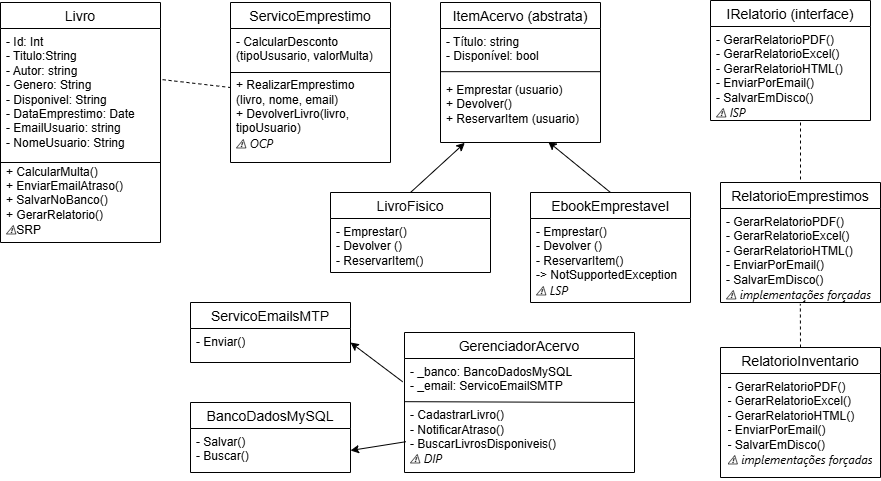

The diagram above was exported from draw.io. Its source (the exported page's mxGraphModel, read from the mxfile embedded in the PNG):
<mxGraphModel dx="1272" dy="697" grid="1" gridSize="10" guides="1" tooltips="1" connect="1" arrows="1" fold="1" page="1" pageScale="1" pageWidth="827" pageHeight="1169" math="0" shadow="0">
  <root>
    <mxCell id="0" />
    <mxCell id="1" parent="0" />
    <mxCell id="PDEygTIOKN9RIsHaOMCa-10" parent="1" style="swimlane;fontStyle=0;childLayout=stackLayout;horizontal=1;startSize=26;horizontalStack=0;resizeParent=1;resizeParentMax=0;resizeLast=0;collapsible=1;marginBottom=0;align=center;fontSize=14;" value="Livro" vertex="1">
      <mxGeometry height="240" width="160" x="10" y="30" as="geometry" />
    </mxCell>
    <mxCell id="PDEygTIOKN9RIsHaOMCa-13" parent="PDEygTIOKN9RIsHaOMCa-10" style="text;strokeColor=none;fillColor=none;spacingLeft=4;spacingRight=4;overflow=hidden;rotatable=0;points=[[0,0.5],[1,0.5]];portConstraint=eastwest;fontSize=12;whiteSpace=wrap;html=1;" value="- Id: Int&lt;br&gt;- Titulo:String&lt;br&gt;- Autor: string&lt;div&gt;- Genero: String&lt;br&gt;- Disponivel: String&lt;br&gt;- DataEmprestimo: Date&lt;br&gt;- EmailUsuario: string&lt;br&gt;- NomeUsuario: String&lt;br&gt;&lt;br&gt;+ CalcularMulta()&lt;br&gt;+ EnviarEmailAtraso()&lt;br&gt;+ SalvarNoBanco()&lt;br&gt;+ GerarRelatorio()&lt;/div&gt;&lt;div&gt;&lt;span style=&quot;font-family: &amp;quot;Anthropic Sans&amp;quot;, -apple-system, BlinkMacSystemFont, &amp;quot;Segoe UI&amp;quot;, sans-serif; font-style: italic; text-wrap-mode: nowrap; background-color: transparent; color: light-dark(rgb(0, 0, 0), rgb(255, 255, 255));&quot;&gt;⚠&lt;/span&gt;SRP&lt;/div&gt;" vertex="1">
      <mxGeometry height="214" width="160" y="26" as="geometry" />
    </mxCell>
    <mxCell id="PDEygTIOKN9RIsHaOMCa-15" edge="1" parent="PDEygTIOKN9RIsHaOMCa-10" style="endArrow=none;html=1;rounded=0;" value="">
      <mxGeometry relative="1" as="geometry">
        <mxPoint y="160" as="sourcePoint" />
        <mxPoint x="160" y="160" as="targetPoint" />
      </mxGeometry>
    </mxCell>
    <mxCell id="xc_i0f5F61nv8DeLEFtZ-1" parent="1" style="swimlane;fontStyle=0;childLayout=stackLayout;horizontal=1;startSize=26;horizontalStack=0;resizeParent=1;resizeParentMax=0;resizeLast=0;collapsible=1;marginBottom=0;align=center;fontSize=14;" value="ServicoEmprestimo" vertex="1">
      <mxGeometry height="160" width="160" x="240" y="30" as="geometry" />
    </mxCell>
    <mxCell id="xc_i0f5F61nv8DeLEFtZ-3" edge="1" parent="xc_i0f5F61nv8DeLEFtZ-1" style="endArrow=none;html=1;rounded=0;" value="">
      <mxGeometry relative="1" as="geometry">
        <mxPoint y="70" as="sourcePoint" />
        <mxPoint x="160" y="70" as="targetPoint" />
      </mxGeometry>
    </mxCell>
    <mxCell id="xc_i0f5F61nv8DeLEFtZ-2" parent="xc_i0f5F61nv8DeLEFtZ-1" style="text;strokeColor=none;fillColor=none;spacingLeft=4;spacingRight=4;overflow=hidden;rotatable=0;points=[[0,0.5],[1,0.5]];portConstraint=eastwest;fontSize=12;whiteSpace=wrap;html=1;" value="&lt;div&gt;- CalcularDesconto (tipoUsusario, valorMulta)&lt;br&gt;&lt;br&gt;+ RealizarEmprestimo (livro, nome, email)&lt;/div&gt;&lt;div&gt;+ DevolverLivro(livro, tipoUsuario)&lt;/div&gt;&lt;div&gt;&lt;span style=&quot;font-family: &amp;quot;Anthropic Sans&amp;quot;, -apple-system, BlinkMacSystemFont, &amp;quot;Segoe UI&amp;quot;, sans-serif; font-style: italic; text-wrap-mode: nowrap;&quot;&gt;⚠ OCP&lt;/span&gt;&lt;/div&gt;" vertex="1">
      <mxGeometry height="134" width="160" y="26" as="geometry" />
    </mxCell>
    <mxCell id="xc_i0f5F61nv8DeLEFtZ-7" parent="1" style="swimlane;fontStyle=0;childLayout=stackLayout;horizontal=1;startSize=26;horizontalStack=0;resizeParent=1;resizeParentMax=0;resizeLast=0;collapsible=1;marginBottom=0;align=center;fontSize=14;" value="ItemAcervo (abstrata)" vertex="1">
      <mxGeometry height="140" width="160" x="450" y="30" as="geometry" />
    </mxCell>
    <mxCell id="xc_i0f5F61nv8DeLEFtZ-8" edge="1" parent="xc_i0f5F61nv8DeLEFtZ-7" style="endArrow=none;html=1;rounded=0;" value="">
      <mxGeometry relative="1" as="geometry">
        <mxPoint y="69.17000000000002" as="sourcePoint" />
        <mxPoint x="160" y="69.17000000000002" as="targetPoint" />
      </mxGeometry>
    </mxCell>
    <mxCell id="xc_i0f5F61nv8DeLEFtZ-9" parent="xc_i0f5F61nv8DeLEFtZ-7" style="text;strokeColor=none;fillColor=none;spacingLeft=4;spacingRight=4;overflow=hidden;rotatable=0;points=[[0,0.5],[1,0.5]];portConstraint=eastwest;fontSize=12;whiteSpace=wrap;html=1;" value="&lt;div&gt;- Título: string&lt;/div&gt;&lt;div&gt;- Disponível: bool&lt;br&gt;&lt;br&gt;&lt;/div&gt;" vertex="1">
      <mxGeometry height="114" width="160" y="26" as="geometry" />
    </mxCell>
    <mxCell id="xc_i0f5F61nv8DeLEFtZ-10" parent="1" style="text;html=1;whiteSpace=wrap;strokeColor=none;fillColor=none;align=left;verticalAlign=middle;rounded=0;" value="+ Emprestar (usuario)&lt;div&gt;+ Devolver()&lt;/div&gt;&lt;div&gt;+ ReservarItem (usuario)&lt;/div&gt;" vertex="1">
      <mxGeometry height="30" width="200" x="454" y="117" as="geometry" />
    </mxCell>
    <mxCell id="xc_i0f5F61nv8DeLEFtZ-11" parent="1" style="swimlane;fontStyle=0;childLayout=stackLayout;horizontal=1;startSize=26;horizontalStack=0;resizeParent=1;resizeParentMax=0;resizeLast=0;collapsible=1;marginBottom=0;align=center;fontSize=14;" value="LivroFisico" vertex="1">
      <mxGeometry height="80" width="160" x="340" y="220" as="geometry" />
    </mxCell>
    <mxCell id="xc_i0f5F61nv8DeLEFtZ-13" parent="xc_i0f5F61nv8DeLEFtZ-11" style="text;strokeColor=none;fillColor=none;spacingLeft=4;spacingRight=4;overflow=hidden;rotatable=0;points=[[0,0.5],[1,0.5]];portConstraint=eastwest;fontSize=12;whiteSpace=wrap;html=1;" value="&lt;div&gt;- Emprestar()&lt;/div&gt;&lt;div&gt;- Devolver ()&lt;/div&gt;&lt;div&gt;- ReservarItem()&lt;/div&gt;" vertex="1">
      <mxGeometry height="54" width="160" y="26" as="geometry" />
    </mxCell>
    <mxCell id="xc_i0f5F61nv8DeLEFtZ-14" parent="1" style="swimlane;fontStyle=0;childLayout=stackLayout;horizontal=1;startSize=26;horizontalStack=0;resizeParent=1;resizeParentMax=0;resizeLast=0;collapsible=1;marginBottom=0;align=center;fontSize=14;" value="EbookEmprestavel" vertex="1">
      <mxGeometry height="110" width="160" x="540" y="220" as="geometry" />
    </mxCell>
    <mxCell id="xc_i0f5F61nv8DeLEFtZ-15" parent="xc_i0f5F61nv8DeLEFtZ-14" style="text;strokeColor=none;fillColor=none;spacingLeft=4;spacingRight=4;overflow=hidden;rotatable=0;points=[[0,0.5],[1,0.5]];portConstraint=eastwest;fontSize=12;whiteSpace=wrap;html=1;" value="&lt;div&gt;- Emprestar()&lt;/div&gt;&lt;div&gt;- Devolver ()&lt;/div&gt;&lt;div&gt;- ReservarItem()&lt;/div&gt;&lt;div&gt;-&amp;gt; NotSupportedException&lt;/div&gt;&lt;div&gt;&lt;span style=&quot;font-family: &amp;quot;Anthropic Sans&amp;quot;, -apple-system, BlinkMacSystemFont, &amp;quot;Segoe UI&amp;quot;, sans-serif; font-style: italic; text-wrap-mode: nowrap;&quot;&gt;⚠ LSP&lt;/span&gt;&lt;/div&gt;" vertex="1">
      <mxGeometry height="84" width="160" y="26" as="geometry" />
    </mxCell>
    <mxCell id="xc_i0f5F61nv8DeLEFtZ-16" parent="1" style="swimlane;fontStyle=0;childLayout=stackLayout;horizontal=1;startSize=26;horizontalStack=0;resizeParent=1;resizeParentMax=0;resizeLast=0;collapsible=1;marginBottom=0;align=center;fontSize=14;" value="IRelatorio (interface)" vertex="1">
      <mxGeometry height="120" width="160" x="720" y="28" as="geometry" />
    </mxCell>
    <mxCell id="xc_i0f5F61nv8DeLEFtZ-17" parent="xc_i0f5F61nv8DeLEFtZ-16" style="text;strokeColor=none;fillColor=none;spacingLeft=4;spacingRight=4;overflow=hidden;rotatable=0;points=[[0,0.5],[1,0.5]];portConstraint=eastwest;fontSize=12;whiteSpace=wrap;html=1;" value="&lt;div&gt;- GerarRelatorioPDF()&lt;/div&gt;&lt;div&gt;- GerarRelatorioExcel()&lt;/div&gt;&lt;div&gt;- GerarRelatorioHTML()&lt;/div&gt;&lt;div&gt;- EnviarPorEmail()&lt;/div&gt;&lt;div&gt;- SalvarEmDisco()&lt;/div&gt;&lt;div&gt;&lt;span style=&quot;font-family: &amp;quot;Anthropic Sans&amp;quot;, -apple-system, BlinkMacSystemFont, &amp;quot;Segoe UI&amp;quot;, sans-serif; font-style: italic; text-wrap-mode: nowrap;&quot;&gt;⚠ ISP&lt;/span&gt;&lt;/div&gt;" vertex="1">
      <mxGeometry height="94" width="160" y="26" as="geometry" />
    </mxCell>
    <mxCell id="xc_i0f5F61nv8DeLEFtZ-18" parent="1" style="swimlane;fontStyle=0;childLayout=stackLayout;horizontal=1;startSize=26;horizontalStack=0;resizeParent=1;resizeParentMax=0;resizeLast=0;collapsible=1;marginBottom=0;align=center;fontSize=14;" value="BancoDadosMySQL" vertex="1">
      <mxGeometry height="70" width="160" x="200" y="430" as="geometry" />
    </mxCell>
    <mxCell id="xc_i0f5F61nv8DeLEFtZ-19" parent="xc_i0f5F61nv8DeLEFtZ-18" style="text;strokeColor=none;fillColor=none;spacingLeft=4;spacingRight=4;overflow=hidden;rotatable=0;points=[[0,0.5],[1,0.5]];portConstraint=eastwest;fontSize=12;whiteSpace=wrap;html=1;" value="&lt;div&gt;- Salvar()&lt;/div&gt;&lt;div&gt;- Buscar()&lt;/div&gt;" vertex="1">
      <mxGeometry height="44" width="160" y="26" as="geometry" />
    </mxCell>
    <mxCell id="xc_i0f5F61nv8DeLEFtZ-20" parent="1" style="swimlane;fontStyle=0;childLayout=stackLayout;horizontal=1;startSize=26;horizontalStack=0;resizeParent=1;resizeParentMax=0;resizeLast=0;collapsible=1;marginBottom=0;align=center;fontSize=14;" value="ServicoEmailsMTP" vertex="1">
      <mxGeometry height="60" width="160" x="200" y="330" as="geometry" />
    </mxCell>
    <mxCell id="xc_i0f5F61nv8DeLEFtZ-21" parent="xc_i0f5F61nv8DeLEFtZ-20" style="text;strokeColor=none;fillColor=none;spacingLeft=4;spacingRight=4;overflow=hidden;rotatable=0;points=[[0,0.5],[1,0.5]];portConstraint=eastwest;fontSize=12;whiteSpace=wrap;html=1;" value="&lt;div&gt;- Enviar()&lt;/div&gt;" vertex="1">
      <mxGeometry height="34" width="160" y="26" as="geometry" />
    </mxCell>
    <mxCell id="xc_i0f5F61nv8DeLEFtZ-22" parent="1" style="swimlane;fontStyle=0;childLayout=stackLayout;horizontal=1;startSize=26;horizontalStack=0;resizeParent=1;resizeParentMax=0;resizeLast=0;collapsible=1;marginBottom=0;align=center;fontSize=14;" value="GerenciadorAcervo" vertex="1">
      <mxGeometry height="140" width="230" x="414" y="360" as="geometry" />
    </mxCell>
    <mxCell id="xc_i0f5F61nv8DeLEFtZ-23" edge="1" parent="xc_i0f5F61nv8DeLEFtZ-22" style="endArrow=none;html=1;rounded=0;entryX=1;entryY=0.5;entryDx=0;entryDy=0;" target="xc_i0f5F61nv8DeLEFtZ-22" value="">
      <mxGeometry relative="1" as="geometry">
        <mxPoint y="69.17000000000002" as="sourcePoint" />
        <mxPoint x="160" y="69.17000000000002" as="targetPoint" />
      </mxGeometry>
    </mxCell>
    <mxCell id="xc_i0f5F61nv8DeLEFtZ-24" parent="xc_i0f5F61nv8DeLEFtZ-22" style="text;strokeColor=none;fillColor=none;spacingLeft=4;spacingRight=4;overflow=hidden;rotatable=0;points=[[0,0.5],[1,0.5]];portConstraint=eastwest;fontSize=12;whiteSpace=wrap;html=1;" value="&lt;div&gt;- _banco: BancoDadosMySQL&lt;/div&gt;&lt;div&gt;- _email: ServicoEmailSMTP&lt;/div&gt;&lt;div&gt;&lt;br&gt;&lt;/div&gt;&lt;div&gt;- CadastrarLivro()&lt;div&gt;- NotificarAtraso()&lt;/div&gt;&lt;div&gt;- BuscarLivrosDisponiveis()&lt;/div&gt;&lt;/div&gt;&lt;div&gt;&lt;span style=&quot;font-family: &amp;quot;Anthropic Sans&amp;quot;, -apple-system, BlinkMacSystemFont, &amp;quot;Segoe UI&amp;quot;, sans-serif; font-style: italic; text-wrap-mode: nowrap;&quot;&gt;⚠ DIP&lt;/span&gt;&lt;/div&gt;" vertex="1">
      <mxGeometry height="114" width="230" y="26" as="geometry" />
    </mxCell>
    <mxCell id="xc_i0f5F61nv8DeLEFtZ-28" parent="1" style="swimlane;fontStyle=0;childLayout=stackLayout;horizontal=1;startSize=26;horizontalStack=0;resizeParent=1;resizeParentMax=0;resizeLast=0;collapsible=1;marginBottom=0;align=center;fontSize=14;" value="RelatorioInventario" vertex="1">
      <mxGeometry height="130" width="160" x="730" y="375" as="geometry" />
    </mxCell>
    <mxCell id="xc_i0f5F61nv8DeLEFtZ-29" parent="xc_i0f5F61nv8DeLEFtZ-28" style="text;strokeColor=none;fillColor=none;spacingLeft=4;spacingRight=4;overflow=hidden;rotatable=0;points=[[0,0.5],[1,0.5]];portConstraint=eastwest;fontSize=12;whiteSpace=wrap;html=1;align=center;" value="&lt;div style=&quot;text-align: left;&quot;&gt;- GerarRelatorioPDF()&lt;/div&gt;&lt;div style=&quot;text-align: left;&quot;&gt;- GerarRelatorioExcel()&lt;/div&gt;&lt;div style=&quot;text-align: left;&quot;&gt;- GerarRelatorioHTML()&lt;/div&gt;&lt;div style=&quot;text-align: left;&quot;&gt;- EnviarPorEmail()&lt;/div&gt;&lt;div style=&quot;text-align: left;&quot;&gt;- SalvarEmDisco()&lt;/div&gt;&lt;div style=&quot;text-align: left;&quot;&gt;&lt;span style=&quot;font-family: &amp;quot;Anthropic Sans&amp;quot;, -apple-system, BlinkMacSystemFont, &amp;quot;Segoe UI&amp;quot;, sans-serif; font-style: italic; text-wrap-mode: nowrap;&quot;&gt;⚠ implementações forçadas&lt;/span&gt;&lt;/div&gt;" vertex="1">
      <mxGeometry height="104" width="160" y="26" as="geometry" />
    </mxCell>
    <mxCell id="QbKyqqQ9I7wgcWNRTmQQ-1" edge="1" parent="1" source="PDEygTIOKN9RIsHaOMCa-13" style="endArrow=none;dashed=1;html=1;rounded=0;entryX=-0.003;entryY=0.44;entryDx=0;entryDy=0;entryPerimeter=0;exitX=1.013;exitY=0.239;exitDx=0;exitDy=0;exitPerimeter=0;" target="xc_i0f5F61nv8DeLEFtZ-2" value="">
      <mxGeometry height="50" relative="1" width="50" as="geometry">
        <mxPoint x="310" y="240" as="sourcePoint" />
        <mxPoint x="360" y="190" as="targetPoint" />
      </mxGeometry>
    </mxCell>
    <mxCell id="QbKyqqQ9I7wgcWNRTmQQ-2" parent="1" style="swimlane;fontStyle=0;childLayout=stackLayout;horizontal=1;startSize=26;horizontalStack=0;resizeParent=1;resizeParentMax=0;resizeLast=0;collapsible=1;marginBottom=0;align=center;fontSize=14;" value="RelatorioEmprestimos" vertex="1">
      <mxGeometry height="120" width="160" x="730" y="210" as="geometry" />
    </mxCell>
    <mxCell id="QbKyqqQ9I7wgcWNRTmQQ-3" parent="QbKyqqQ9I7wgcWNRTmQQ-2" style="text;strokeColor=none;fillColor=none;spacingLeft=4;spacingRight=4;overflow=hidden;rotatable=0;points=[[0,0.5],[1,0.5]];portConstraint=eastwest;fontSize=12;whiteSpace=wrap;html=1;" value="&lt;div&gt;- GerarRelatorioPDF()&lt;/div&gt;&lt;div&gt;- GerarRelatorioExcel()&lt;/div&gt;&lt;div&gt;- GerarRelatorioHTML()&lt;/div&gt;&lt;div&gt;- EnviarPorEmail()&lt;/div&gt;&lt;div&gt;- SalvarEmDisco()&lt;/div&gt;&lt;div&gt;&lt;span style=&quot;font-family: &amp;quot;Anthropic Sans&amp;quot;, -apple-system, BlinkMacSystemFont, &amp;quot;Segoe UI&amp;quot;, sans-serif; font-style: italic; text-wrap-mode: nowrap;&quot;&gt;⚠ implementações forçadas&lt;/span&gt;&lt;/div&gt;" vertex="1">
      <mxGeometry height="94" width="160" y="26" as="geometry" />
    </mxCell>
    <mxCell id="QbKyqqQ9I7wgcWNRTmQQ-5" edge="1" parent="1" source="xc_i0f5F61nv8DeLEFtZ-11" style="endArrow=classic;html=1;rounded=0;exitX=0.5;exitY=0;exitDx=0;exitDy=0;entryX=0.152;entryY=1.003;entryDx=0;entryDy=0;entryPerimeter=0;" target="xc_i0f5F61nv8DeLEFtZ-9" value="">
      <mxGeometry height="50" relative="1" width="50" as="geometry">
        <mxPoint x="390" y="290" as="sourcePoint" />
        <mxPoint x="440" y="240" as="targetPoint" />
      </mxGeometry>
    </mxCell>
    <mxCell id="QbKyqqQ9I7wgcWNRTmQQ-6" edge="1" parent="1" source="xc_i0f5F61nv8DeLEFtZ-14" style="endArrow=classic;html=1;rounded=0;exitX=0.5;exitY=0;exitDx=0;exitDy=0;entryX=0.673;entryY=0.993;entryDx=0;entryDy=0;entryPerimeter=0;" target="xc_i0f5F61nv8DeLEFtZ-9" value="">
      <mxGeometry height="50" relative="1" width="50" as="geometry">
        <mxPoint x="390" y="290" as="sourcePoint" />
        <mxPoint x="440" y="240" as="targetPoint" />
      </mxGeometry>
    </mxCell>
    <mxCell id="QbKyqqQ9I7wgcWNRTmQQ-8" edge="1" parent="1" source="xc_i0f5F61nv8DeLEFtZ-28" style="endArrow=none;dashed=1;html=1;rounded=0;exitX=0.5;exitY=0;exitDx=0;exitDy=0;entryX=0.499;entryY=1.015;entryDx=0;entryDy=0;entryPerimeter=0;" target="QbKyqqQ9I7wgcWNRTmQQ-3" value="">
      <mxGeometry height="50" relative="1" width="50" as="geometry">
        <mxPoint x="610" y="290" as="sourcePoint" />
        <mxPoint x="660" y="240" as="targetPoint" />
      </mxGeometry>
    </mxCell>
    <mxCell id="QbKyqqQ9I7wgcWNRTmQQ-9" edge="1" parent="1" style="endArrow=none;dashed=1;html=1;rounded=0;entryX=0.5;entryY=0;entryDx=0;entryDy=0;" target="QbKyqqQ9I7wgcWNRTmQQ-2" value="">
      <mxGeometry height="50" relative="1" width="50" as="geometry">
        <mxPoint x="810" y="150" as="sourcePoint" />
        <mxPoint x="660" y="240" as="targetPoint" />
      </mxGeometry>
    </mxCell>
    <mxCell id="QbKyqqQ9I7wgcWNRTmQQ-10" edge="1" parent="1" source="xc_i0f5F61nv8DeLEFtZ-24" style="endArrow=classic;html=1;rounded=0;exitX=-0.008;exitY=0.204;exitDx=0;exitDy=0;exitPerimeter=0;" value="">
      <mxGeometry height="50" relative="1" width="50" as="geometry">
        <mxPoint x="270" y="370" as="sourcePoint" />
        <mxPoint x="360" y="370" as="targetPoint" />
      </mxGeometry>
    </mxCell>
    <mxCell id="QbKyqqQ9I7wgcWNRTmQQ-11" edge="1" parent="1" source="xc_i0f5F61nv8DeLEFtZ-24" style="endArrow=classic;html=1;rounded=0;exitX=0.006;exitY=0.73;exitDx=0;exitDy=0;exitPerimeter=0;entryX=1;entryY=0.5;entryDx=0;entryDy=0;" target="xc_i0f5F61nv8DeLEFtZ-19" value="">
      <mxGeometry height="50" relative="1" width="50" as="geometry">
        <mxPoint x="270" y="370" as="sourcePoint" />
        <mxPoint x="320" y="320" as="targetPoint" />
      </mxGeometry>
    </mxCell>
  </root>
</mxGraphModel>